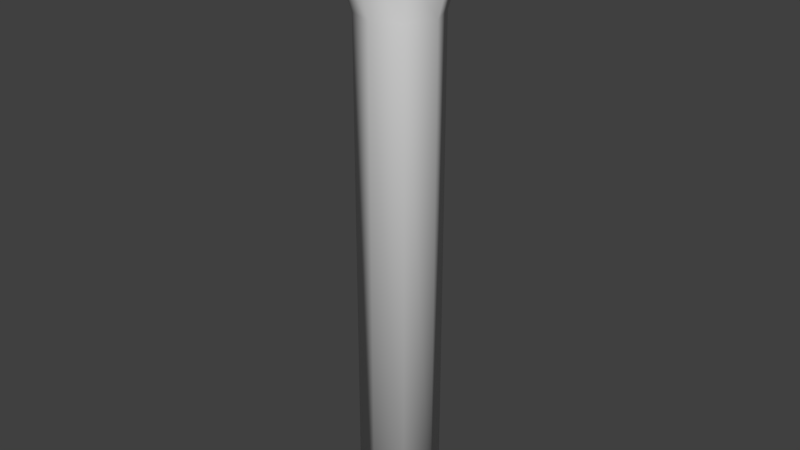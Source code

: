 # Source: flashlight.blend  (saved by Blender 2.72.0; exported with 4.5.12 LTS)
import bpy
from mathutils import Matrix  # noqa: F401  (used for matrix-valued properties, if any)

bpy.ops.wm.read_factory_settings(use_empty=True)
scene = bpy.context.scene
scene.name = 'Scene'

# ---- collections
col_collection_1 = bpy.data.collections.new('Collection 1'); scene.collection.children.link(col_collection_1)

# ---- world
world_world = bpy.data.worlds.new('World'); scene.world = world_world
world_world.color = (0.05088, 0.05088, 0.05088)
world_world.use_sun_shadow = False
world_world.sun_shadow_jitter_overblur = 0.0
world_world.cycles.sampling_method = 'MANUAL'
world_world.cycles.sample_map_resolution = 256

# ---- meshes
me_cylinder = bpy.data.meshes.new('Cylinder')
me_cylinder.from_pydata([(0.0, 0.02, 3.725e-08), (2.338e-10, 0.03032, 0.3), (0.01414, 0.01414, 3.725e-08), (0.02144, 0.02144, 0.3), (0.02, -8.742e-10, 3.725e-08), (0.03032, -1.579e-09, 0.3), (0.01414, -0.01414, 3.725e-08), (0.02144, -0.02144, 0.3), (-1.748e-09, -0.02, 3.725e-08), (-2.417e-09, -0.03032, 0.3), (-0.01414, -0.01414, 3.725e-08), (-0.02144, -0.02144, 0.3), (-0.02, 2.385e-10, 3.725e-08), (-0.03032, 1.081e-10, 0.3), (-0.01414, 0.01414, 3.725e-08), (-0.02144, 0.02144, 0.3), (-4.657e-10, 4.657e-10, 3.725e-08), (1.309e-10, 0.02399, 0.2971), (-0.02, 2.385e-10, 0.25), (-0.01414, -0.01414, 0.25), (-1.748e-09, -0.02, 0.25), (0.01414, -0.01414, 0.25), (0.02, -8.742e-10, 0.25), (0.01414, 0.01414, 0.25), (0.0, 0.02, 0.25), (-0.01414, 0.01414, 0.25), (2.109e-10, 0.02754, 0.275), (-0.01948, 0.01948, 0.275), (-0.02754, 1.705e-10, 0.275), (-0.01948, -0.01948, 0.275), (-2.197e-09, -0.02754, 0.275), (0.01948, -0.01948, 0.275), (0.02754, -1.362e-09, 0.275), (0.01948, 0.01948, 0.275), (1.309e-10, 0.02399, 0.3), (0.01696, 0.01696, 0.3), (0.02399, -1.257e-09, 0.3), (0.01696, -0.01696, 0.3), (-1.966e-09, -0.02399, 0.3), (-0.01696, -0.01696, 0.3), (-0.02399, 7.739e-11, 0.3), (-0.01696, 0.01696, 0.3), (0.01696, 0.01696, 0.2971), (0.02399, -1.257e-09, 0.2971), (0.01696, -0.01696, 0.2971), (-1.966e-09, -0.02399, 0.2971), (-0.01696, -0.01696, 0.2971), (-0.02399, 7.739e-11, 0.2971), (-0.01696, 0.01696, 0.2971), (-4.224e-10, -2.844e-10, 0.2971)], [], [(26, 1, 3, 33), (33, 3, 5, 32), (32, 5, 7, 31), (31, 7, 9, 30), (30, 9, 11, 29), (29, 11, 13, 28), (12, 18, 25, 14), (27, 15, 1, 26), (28, 13, 15, 27), (3, 1, 34, 35), (14, 25, 24, 0), (10, 19, 18, 12), (8, 20, 19, 10), (6, 21, 20, 8), (4, 22, 21, 6), (2, 23, 22, 4), (0, 24, 23, 2), (14, 0, 16), (12, 14, 16), (10, 12, 16), (8, 10, 16), (6, 8, 16), (4, 6, 16), (2, 4, 16), (0, 2, 16), (5, 3, 35, 36), (7, 5, 36, 37), (9, 7, 37, 38), (11, 9, 38, 39), (13, 11, 39, 40), (15, 13, 40, 41), (1, 15, 41, 34), (24, 26, 33, 23), (23, 33, 32, 22), (22, 32, 31, 21), (21, 31, 30, 20), (20, 30, 29, 19), (19, 29, 28, 18), (25, 27, 26, 24), (18, 28, 27, 25), (35, 34, 17, 42), (36, 35, 42, 43), (37, 36, 43, 44), (38, 37, 44, 45), (39, 38, 45, 46), (40, 39, 46, 47), (41, 40, 47, 48), (34, 41, 48, 17), (17, 48, 49), (42, 17, 49), (43, 42, 49), (44, 43, 49), (45, 44, 49), (46, 45, 49), (47, 46, 49), (48, 47, 49)])
me_cylinder.polygons.foreach_set('use_smooth', [1, 1, 1, 1, 1, 1, 1, 1, 1, 0, 1, 1, 1, 1, 1, 1, 1, 0, 0, 0, 0, 0, 0, 0, 0, 0, 0, 0, 0, 0, 0, 0, 1, 1, 1, 1, 1, 1, 1, 1, 1, 1, 1, 1, 1, 1, 1, 1, 0, 0, 0, 0, 0, 0, 0, 0])
_uv = me_cylinder.uv_layers.new(name='UVMap')
_uv.uv.foreach_set('vector', [0.5629, 0.9129, 0.5629, 0.9805, 0.4948, 0.9805, 0.4948, 0.9129, 0.4948, 0.9129, 0.4948, 0.9805, 0.4273, 0.9805, 0.4273, 0.9129, 0.4273, 0.9129, 0.4273, 0.9805, 0.3595, 0.9805, 0.3595, 0.9129, 0.3595, 0.9129, 0.3595, 0.9805, 0.2897, 0.9805, 0.2897, 0.9129, 0.2897, 0.9129, 0.2897, 0.9805, 0.2231, 0.9805, 0.2231, 0.9129, 0.2231, 0.9129, 0.2231, 0.9805, 0.1537, 0.9805, 0.1537, 0.9129, 0.1537, 0.001768, 0.1537, 0.835, 0.08371, 0.835, 0.08371, 0.001768, 0.08371, 0.9129, 0.08371, 0.9805, 0.01357, 0.9805, 0.01357, 0.9129, 0.1537, 0.9129, 0.1537, 0.9805, 0.08371, 0.9805, 0.08371, 0.9129, 0.8151, 0.3435, 0.6895, 0.3435, 0.7027, 0.3119, 0.802, 0.3119, 0.08371, 0.001768, 0.08371, 0.835, 0.01357, 0.835, 0.01357, 0.001768, 0.2231, 0.001768, 0.2231, 0.835, 0.1537, 0.835, 0.1537, 0.001768, 0.2897, 0.001768, 0.2897, 0.835, 0.2231, 0.835, 0.2231, 0.001768, 0.3595, 0.001768, 0.3595, 0.835, 0.2897, 0.835, 0.2897, 0.001768, 0.4273, 0.001768, 0.4273, 0.835, 0.3595, 0.835, 0.3595, 0.001768, 0.4948, 0.001768, 0.4948, 0.835, 0.4273, 0.835, 0.4273, 0.001768, 0.5629, 0.001768, 0.5629, 0.835, 0.4948, 0.835, 0.4948, 0.001768, 0.6776, 0.1579, 0.722, 0.1136, 0.7534, 0.1893, 0.6776, 0.2207, 0.6776, 0.1579, 0.7534, 0.1893, 0.722, 0.2651, 0.6776, 0.2207, 0.7534, 0.1893, 0.7848, 0.2651, 0.722, 0.2651, 0.7534, 0.1893, 0.8291, 0.2207, 0.7848, 0.2651, 0.7534, 0.1893, 0.8291, 0.1579, 0.8291, 0.2207, 0.7534, 0.1893, 0.7848, 0.1136, 0.8291, 0.1579, 0.7534, 0.1893, 0.722, 0.1136, 0.7848, 0.1136, 0.7534, 0.1893, 0.904, 0.2547, 0.8151, 0.3435, 0.802, 0.3119, 0.8723, 0.2416, 0.904, 0.1291, 0.904, 0.2547, 0.8723, 0.2416, 0.8723, 0.1422, 0.8151, 0.04029, 0.904, 0.1291, 0.8723, 0.1422, 0.802, 0.07198, 0.6895, 0.04029, 0.8151, 0.04029, 0.802, 0.07198, 0.7027, 0.07198, 0.6007, 0.1291, 0.6895, 0.04029, 0.7027, 0.07198, 0.6324, 0.1422, 0.6007, 0.2547, 0.6007, 0.1291, 0.6324, 0.1422, 0.6324, 0.2416, 0.6895, 0.3435, 0.6007, 0.2547, 0.6324, 0.2416, 0.7027, 0.3119, 0.5629, 0.835, 0.5629, 0.9129, 0.4948, 0.9129, 0.4948, 0.835, 0.4948, 0.835, 0.4948, 0.9129, 0.4273, 0.9129, 0.4273, 0.835, 0.4273, 0.835, 0.4273, 0.9129, 0.3595, 0.9129, 0.3595, 0.835, 0.3595, 0.835, 0.3595, 0.9129, 0.2897, 0.9129, 0.2897, 0.835, 0.2897, 0.835, 0.2897, 0.9129, 0.2231, 0.9129, 0.2231, 0.835, 0.2231, 0.835, 0.2231, 0.9129, 0.1537, 0.9129, 0.1537, 0.835, 0.08371, 0.835, 0.08371, 0.9129, 0.01357, 0.9129, 0.01357, 0.835, 0.1537, 0.835, 0.1537, 0.9129, 0.08371, 0.9129, 0.08371, 0.835, 0.945, 0.1354, 0.945, 0.01379, 0.9873, 0.01379, 0.9873, 0.1354, 0.945, 0.2571, 0.945, 0.1354, 0.9873, 0.1354, 0.9873, 0.2571, 0.945, 0.3787, 0.945, 0.2571, 0.9873, 0.2571, 0.9873, 0.3787, 0.945, 0.5004, 0.945, 0.3787, 0.9873, 0.3787, 0.9873, 0.5004, 0.945, 0.622, 0.945, 0.5004, 0.9873, 0.5004, 0.9873, 0.622, 0.945, 0.7437, 0.945, 0.622, 0.9873, 0.622, 0.9873, 0.7437, 0.945, 0.8653, 0.945, 0.7437, 0.9873, 0.7437, 0.9873, 0.8653, 0.945, 0.9869, 0.945, 0.8653, 0.9873, 0.8653, 0.9873, 0.9869, 0.6944, 0.9232, 0.6081, 0.8368, 0.7555, 0.7758, 0.8166, 0.9232, 0.6944, 0.9232, 0.7555, 0.7758, 0.9029, 0.8368, 0.8166, 0.9232, 0.7555, 0.7758, 0.9029, 0.7147, 0.9029, 0.8368, 0.7555, 0.7758, 0.8166, 0.6283, 0.9029, 0.7147, 0.7555, 0.7758, 0.6944, 0.6283, 0.8166, 0.6283, 0.7555, 0.7758, 0.6081, 0.7147, 0.6944, 0.6283, 0.7555, 0.7758, 0.6081, 0.8368, 0.6081, 0.7147, 0.7555, 0.7758])
me_cylinder.use_remesh_preserve_volume = False
me_cylinder.use_remesh_preserve_attributes = False
me_cylinder.use_mirror_vertex_groups = False
me_cylinder.update()

# ---- objects
ob_cylinder = bpy.data.objects.new('Cylinder', me_cylinder)

# ---- transforms, parenting, visibility, modifiers, constraints
ob_cylinder.location = (0.0, 0.0, 0.0)
ob_cylinder.lineart.crease_threshold = 0.0

# ---- collection membership
col_collection_1.objects.link(ob_cylinder)

# ---- scene / render settings (as saved in the file)
scene.frame_start = 1; scene.frame_end = 250; scene.frame_set(1)
scene.render.engine = 'BLENDER_EEVEE_NEXT'
scene.render.resolution_percentage = 50
scene.render.dither_intensity = 0.0
scene.cycles.use_denoising = False
scene.cycles.samples = 10
scene.cycles.sampling_pattern = 'TABULATED_SOBOL'
scene.cycles.light_sampling_threshold = 0.0
scene.cycles.use_adaptive_sampling = False
scene.cycles.use_light_tree = False
scene.cycles.blur_glossy = 0.0
scene.cycles.pixel_filter_type = 'GAUSSIAN'
scene.cycles.sample_clamp_indirect = 0.0
scene.view_settings.view_transform = 'Standard'
bpy.context.view_layer.update()

# ---- added for rendering (the .blend has no active camera and no usable light): camera, sun
cam_auto = bpy.data.cameras.new('AutoCamera')
cam_auto.lens = 50.0
cam_auto.sensor_width = 36.0
cam_auto.clip_end = 1000.0
ob_auto_camera = bpy.data.objects.new('AutoCamera', cam_auto)
scene.collection.objects.link(ob_auto_camera)
ob_auto_camera.location = (0.288688, -0.346426, 0.380951)
ob_auto_camera.rotation_euler = (1.09748, -7.21219e-08, 0.694738)
scene.camera = ob_auto_camera
light_auto_sun = bpy.data.lights.new('AutoSun', 'SUN')
light_auto_sun.energy = 3.0
light_auto_sun.angle = 0.0523599
ob_auto_sun = bpy.data.objects.new('AutoSun', light_auto_sun)
scene.collection.objects.link(ob_auto_sun)
ob_auto_sun.rotation_euler = (0.872665, 0.174533, 0.523599)
bpy.context.view_layer.update()
